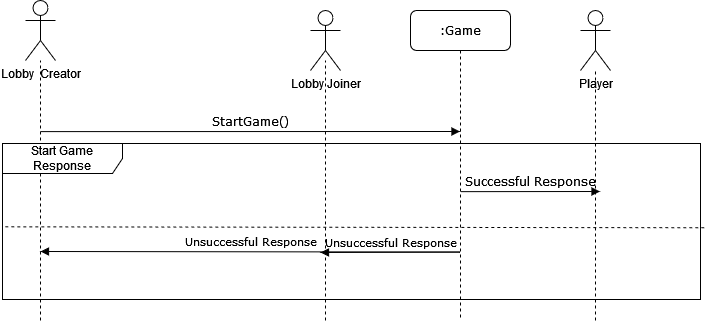

The diagram above was exported from draw.io. Its source (the exported page's mxGraphModel, read from the mxfile embedded in the PNG):
<mxGraphModel dx="1422" dy="780" grid="1" gridSize="10" guides="1" tooltips="1" connect="1" arrows="1" fold="1" page="1" pageScale="1" pageWidth="827" pageHeight="1169" math="0" shadow="0">
  <root>
    <mxCell id="0" />
    <mxCell id="1" parent="0" />
    <mxCell id="2xeTLRTCeJX1ehe0p7g8-14" value="&lt;div&gt;Player&lt;/div&gt;" style="shape=umlActor;verticalLabelPosition=bottom;verticalAlign=top;html=1;outlineConnect=0;" vertex="1" parent="1">
      <mxGeometry x="700" y="90" width="30" height="60" as="geometry" />
    </mxCell>
    <mxCell id="2xeTLRTCeJX1ehe0p7g8-15" value="&lt;div&gt;Lobby&amp;nbsp; Creator&lt;/div&gt;" style="shape=umlActor;verticalLabelPosition=bottom;verticalAlign=top;html=1;outlineConnect=0;" vertex="1" parent="1">
      <mxGeometry x="145" y="80" width="30" height="60" as="geometry" />
    </mxCell>
    <mxCell id="2xeTLRTCeJX1ehe0p7g8-16" value="" style="endArrow=none;dashed=1;html=1;rounded=0;" edge="1" parent="1" target="2xeTLRTCeJX1ehe0p7g8-15">
      <mxGeometry width="50" height="50" relative="1" as="geometry">
        <mxPoint x="160" y="400" as="sourcePoint" />
        <mxPoint x="170" y="180" as="targetPoint" />
      </mxGeometry>
    </mxCell>
    <mxCell id="2xeTLRTCeJX1ehe0p7g8-17" value=":Game" style="shape=umlLifeline;perimeter=lifelinePerimeter;whiteSpace=wrap;html=1;container=1;collapsible=0;recursiveResize=0;outlineConnect=0;rounded=1;shadow=0;comic=0;labelBackgroundColor=none;strokeWidth=1;fontFamily=Verdana;fontSize=12;align=center;" vertex="1" parent="1">
      <mxGeometry x="530" y="90" width="100" height="310" as="geometry" />
    </mxCell>
    <mxCell id="2xeTLRTCeJX1ehe0p7g8-18" value="&lt;font style=&quot;font-size: 11px&quot;&gt;Unsuccessful Response&lt;/font&gt;" style="html=1;verticalAlign=bottom;endArrow=block;labelBackgroundColor=none;fontFamily=Verdana;fontSize=12;edgeStyle=elbowEdgeStyle;elbow=vertical;" edge="1" parent="2xeTLRTCeJX1ehe0p7g8-17">
      <mxGeometry relative="1" as="geometry">
        <mxPoint x="49.50000000000023" y="241.5699999999997" as="sourcePoint" />
        <mxPoint x="-370" y="241" as="targetPoint" />
      </mxGeometry>
    </mxCell>
    <mxCell id="2xeTLRTCeJX1ehe0p7g8-19" value="StartGame()" style="html=1;verticalAlign=bottom;endArrow=block;labelBackgroundColor=none;fontFamily=Verdana;fontSize=12;edgeStyle=elbowEdgeStyle;elbow=vertical;" edge="1" parent="1">
      <mxGeometry relative="1" as="geometry">
        <mxPoint x="160" y="211.11000000000013" as="sourcePoint" />
        <mxPoint x="579.5" y="211" as="targetPoint" />
      </mxGeometry>
    </mxCell>
    <mxCell id="2xeTLRTCeJX1ehe0p7g8-20" value="Lobby Joiner" style="shape=umlActor;verticalLabelPosition=bottom;verticalAlign=top;html=1;outlineConnect=0;" vertex="1" parent="1">
      <mxGeometry x="430" y="90" width="30" height="60" as="geometry" />
    </mxCell>
    <mxCell id="2xeTLRTCeJX1ehe0p7g8-21" value="" style="endArrow=none;dashed=1;html=1;rounded=0;" edge="1" parent="1">
      <mxGeometry width="50" height="50" relative="1" as="geometry">
        <mxPoint x="445" y="400" as="sourcePoint" />
        <mxPoint x="445" y="140" as="targetPoint" />
      </mxGeometry>
    </mxCell>
    <mxCell id="2xeTLRTCeJX1ehe0p7g8-22" value="Start Game Response" style="shape=umlFrame;whiteSpace=wrap;html=1;width=120;height=30;" vertex="1" parent="1">
      <mxGeometry x="122" y="223" width="698" height="156" as="geometry" />
    </mxCell>
    <mxCell id="2xeTLRTCeJX1ehe0p7g8-23" value="" style="endArrow=none;dashed=1;html=1;rounded=0;entryX=1.008;entryY=0.54;entryDx=0;entryDy=0;entryPerimeter=0;exitX=0.004;exitY=0.534;exitDx=0;exitDy=0;exitPerimeter=0;" edge="1" parent="1" source="2xeTLRTCeJX1ehe0p7g8-22" target="2xeTLRTCeJX1ehe0p7g8-22">
      <mxGeometry width="50" height="50" relative="1" as="geometry">
        <mxPoint x="950" y="188" as="sourcePoint" />
        <mxPoint x="970.0000000000001" y="228.62199999999984" as="targetPoint" />
      </mxGeometry>
    </mxCell>
    <mxCell id="2xeTLRTCeJX1ehe0p7g8-24" value="&lt;font style=&quot;font-size: 11px&quot;&gt;Unsuccessful Response&lt;/font&gt;" style="html=1;verticalAlign=bottom;endArrow=block;labelBackgroundColor=none;fontFamily=Verdana;fontSize=12;edgeStyle=elbowEdgeStyle;elbow=vertical;" edge="1" parent="1">
      <mxGeometry relative="1" as="geometry">
        <mxPoint x="579.5" y="331.56999999999994" as="sourcePoint" />
        <mxPoint x="440" y="331.56999999999994" as="targetPoint" />
      </mxGeometry>
    </mxCell>
    <mxCell id="2xeTLRTCeJX1ehe0p7g8-25" value="Successful Response" style="html=1;verticalAlign=bottom;endArrow=block;labelBackgroundColor=none;fontFamily=Verdana;fontSize=12;edgeStyle=elbowEdgeStyle;elbow=vertical;" edge="1" parent="1">
      <mxGeometry relative="1" as="geometry">
        <mxPoint x="580" y="271.15000000000055" as="sourcePoint" />
        <mxPoint x="719.5" y="271.15000000000055" as="targetPoint" />
      </mxGeometry>
    </mxCell>
    <mxCell id="2xeTLRTCeJX1ehe0p7g8-26" value="" style="endArrow=none;dashed=1;html=1;rounded=0;fontSize=11;" edge="1" parent="1" target="2xeTLRTCeJX1ehe0p7g8-14">
      <mxGeometry width="50" height="50" relative="1" as="geometry">
        <mxPoint x="715" y="400" as="sourcePoint" />
        <mxPoint x="716" y="190" as="targetPoint" />
      </mxGeometry>
    </mxCell>
  </root>
</mxGraphModel>